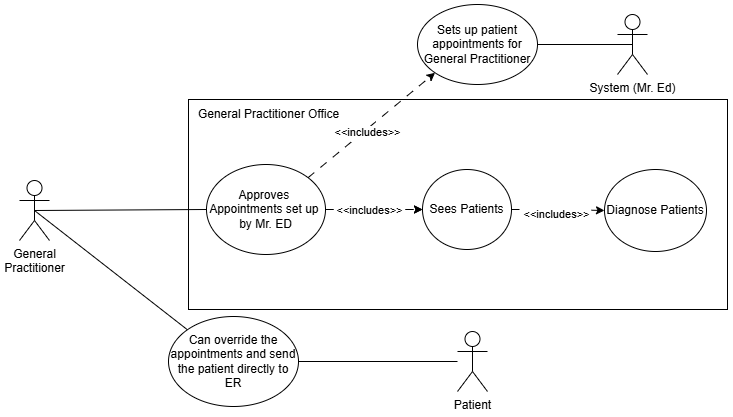

The diagram above was exported from draw.io. Its source (the exported page's mxGraphModel, read from the mxfile embedded in the PNG):
<mxGraphModel dx="2411" dy="517" grid="0" gridSize="10" guides="1" tooltips="1" connect="1" arrows="1" fold="1" page="1" pageScale="1" pageWidth="1100" pageHeight="850" background="#FFFFFF" math="0" shadow="0">
  <root>
    <mxCell id="0" />
    <mxCell id="1" parent="0" />
    <mxCell id="c5CrnKEYV5SDfYjA_wCa-15" value="" style="rounded=0;whiteSpace=wrap;html=1;" parent="1" vertex="1">
      <mxGeometry x="-844" y="277" width="539" height="210" as="geometry" />
    </mxCell>
    <mxCell id="afm0MhG2RPLh9kl4LAHP-32" style="rounded=0;orthogonalLoop=1;jettySize=auto;html=1;exitX=0.5;exitY=0.5;exitDx=0;exitDy=0;exitPerimeter=0;entryX=0;entryY=0.5;entryDx=0;entryDy=0;endArrow=none;endFill=0;" parent="1" source="afm0MhG2RPLh9kl4LAHP-1" target="afm0MhG2RPLh9kl4LAHP-31" edge="1">
      <mxGeometry relative="1" as="geometry" />
    </mxCell>
    <mxCell id="afm0MhG2RPLh9kl4LAHP-35" style="rounded=0;orthogonalLoop=1;jettySize=auto;html=1;exitX=0.5;exitY=0.5;exitDx=0;exitDy=0;exitPerimeter=0;entryX=0;entryY=0;entryDx=0;entryDy=0;endArrow=none;endFill=0;" parent="1" source="afm0MhG2RPLh9kl4LAHP-1" target="afm0MhG2RPLh9kl4LAHP-9" edge="1">
      <mxGeometry relative="1" as="geometry" />
    </mxCell>
    <mxCell id="afm0MhG2RPLh9kl4LAHP-1" value="General&lt;div&gt;Practitioner&lt;/div&gt;" style="shape=umlActor;verticalLabelPosition=bottom;verticalAlign=top;html=1;outlineConnect=0;" parent="1" vertex="1">
      <mxGeometry x="-1013" y="358" width="30" height="60" as="geometry" />
    </mxCell>
    <mxCell id="afm0MhG2RPLh9kl4LAHP-5" value="Patient" style="shape=umlActor;verticalLabelPosition=bottom;verticalAlign=top;html=1;outlineConnect=0;" parent="1" vertex="1">
      <mxGeometry x="-575" y="509" width="30" height="60" as="geometry" />
    </mxCell>
    <mxCell id="afm0MhG2RPLh9kl4LAHP-7" value="Sees Patients" style="ellipse;whiteSpace=wrap;html=1;" parent="1" vertex="1">
      <mxGeometry x="-610" y="347" width="89" height="80" as="geometry" />
    </mxCell>
    <mxCell id="afm0MhG2RPLh9kl4LAHP-8" value="Diagnose Patients" style="ellipse;whiteSpace=wrap;html=1;" parent="1" vertex="1">
      <mxGeometry x="-428" y="347" width="102" height="82" as="geometry" />
    </mxCell>
    <mxCell id="afm0MhG2RPLh9kl4LAHP-19" style="edgeStyle=orthogonalEdgeStyle;rounded=0;orthogonalLoop=1;jettySize=auto;html=1;exitX=1;exitY=0.5;exitDx=0;exitDy=0;endArrow=none;endFill=0;" parent="1" source="afm0MhG2RPLh9kl4LAHP-9" target="afm0MhG2RPLh9kl4LAHP-5" edge="1">
      <mxGeometry relative="1" as="geometry" />
    </mxCell>
    <mxCell id="afm0MhG2RPLh9kl4LAHP-9" value="Can override the appointments and send the patient directly to ER" style="ellipse;whiteSpace=wrap;html=1;" parent="1" vertex="1">
      <mxGeometry x="-864" y="494" width="130" height="90" as="geometry" />
    </mxCell>
    <mxCell id="afm0MhG2RPLh9kl4LAHP-33" style="edgeStyle=orthogonalEdgeStyle;rounded=0;orthogonalLoop=1;jettySize=auto;html=1;exitX=1;exitY=0.5;exitDx=0;exitDy=0;entryX=0;entryY=0.5;entryDx=0;entryDy=0;startArrow=none;startFill=0;endArrow=classic;endFill=1;dashed=1;dashPattern=8 8;" parent="1" source="afm0MhG2RPLh9kl4LAHP-31" target="afm0MhG2RPLh9kl4LAHP-7" edge="1">
      <mxGeometry relative="1" as="geometry" />
    </mxCell>
    <mxCell id="eqFHuCbTtr_plDUfo1Eq-5" value="&amp;lt;&amp;lt;includes&amp;gt;&amp;gt;" style="edgeLabel;html=1;align=center;verticalAlign=middle;resizable=0;points=[];" parent="afm0MhG2RPLh9kl4LAHP-33" vertex="1" connectable="0">
      <mxGeometry x="-0.011" y="-2" relative="1" as="geometry">
        <mxPoint x="-5" y="-2" as="offset" />
      </mxGeometry>
    </mxCell>
    <mxCell id="afm0MhG2RPLh9kl4LAHP-31" value="&lt;div&gt;&lt;span style=&quot;background-color: initial;&quot;&gt;Approves&amp;nbsp;&lt;/span&gt;&lt;/div&gt;&lt;div&gt;Appointments set up&amp;nbsp;&lt;/div&gt;&lt;div&gt;by Mr. ED&lt;/div&gt;" style="ellipse;whiteSpace=wrap;html=1;" parent="1" vertex="1">
      <mxGeometry x="-826" y="342" width="119" height="90" as="geometry" />
    </mxCell>
    <mxCell id="c5CrnKEYV5SDfYjA_wCa-3" value="Sets up patient appointments for General Practitioner" style="ellipse;whiteSpace=wrap;html=1;" parent="1" vertex="1">
      <mxGeometry x="-615" y="182" width="120" height="80" as="geometry" />
    </mxCell>
    <mxCell id="c5CrnKEYV5SDfYjA_wCa-10" style="rounded=0;orthogonalLoop=1;jettySize=auto;html=1;exitX=0.5;exitY=0.5;exitDx=0;exitDy=0;exitPerimeter=0;entryX=1;entryY=0.5;entryDx=0;entryDy=0;endArrow=none;endFill=0;" parent="1" source="c5CrnKEYV5SDfYjA_wCa-5" target="c5CrnKEYV5SDfYjA_wCa-3" edge="1">
      <mxGeometry relative="1" as="geometry" />
    </mxCell>
    <mxCell id="c5CrnKEYV5SDfYjA_wCa-5" value="System (Mr. Ed)" style="shape=umlActor;verticalLabelPosition=bottom;verticalAlign=top;html=1;outlineConnect=0;" parent="1" vertex="1">
      <mxGeometry x="-415" y="192" width="30" height="60" as="geometry" />
    </mxCell>
    <mxCell id="c5CrnKEYV5SDfYjA_wCa-14" value="General Practitioner Office" style="text;html=1;align=center;verticalAlign=middle;whiteSpace=wrap;rounded=0;" parent="1" vertex="1">
      <mxGeometry x="-851" y="277" width="175" height="30" as="geometry" />
    </mxCell>
    <mxCell id="eqFHuCbTtr_plDUfo1Eq-6" style="edgeStyle=orthogonalEdgeStyle;rounded=0;orthogonalLoop=1;jettySize=auto;html=1;exitX=1;exitY=0.5;exitDx=0;exitDy=0;entryX=0;entryY=0.5;entryDx=0;entryDy=0;startArrow=none;startFill=0;endArrow=classic;endFill=1;dashed=1;dashPattern=8 8;" parent="1" edge="1">
      <mxGeometry relative="1" as="geometry">
        <mxPoint x="-707" y="387" as="sourcePoint" />
        <mxPoint x="-610" y="387" as="targetPoint" />
      </mxGeometry>
    </mxCell>
    <mxCell id="eqFHuCbTtr_plDUfo1Eq-7" value="&amp;lt;&amp;lt;includes&amp;gt;&amp;gt;" style="edgeLabel;html=1;align=center;verticalAlign=middle;resizable=0;points=[];" parent="eqFHuCbTtr_plDUfo1Eq-6" vertex="1" connectable="0">
      <mxGeometry x="-0.011" y="-2" relative="1" as="geometry">
        <mxPoint x="-5" y="-2" as="offset" />
      </mxGeometry>
    </mxCell>
    <mxCell id="eqFHuCbTtr_plDUfo1Eq-8" style="edgeStyle=orthogonalEdgeStyle;rounded=0;orthogonalLoop=1;jettySize=auto;html=1;exitX=1;exitY=0.5;exitDx=0;exitDy=0;entryX=0;entryY=0.5;entryDx=0;entryDy=0;startArrow=none;startFill=0;endArrow=classic;endFill=1;dashed=1;dashPattern=8 8;" parent="1" source="afm0MhG2RPLh9kl4LAHP-7" target="afm0MhG2RPLh9kl4LAHP-8" edge="1">
      <mxGeometry relative="1" as="geometry">
        <mxPoint x="-518" y="386.72" as="sourcePoint" />
        <mxPoint x="-421" y="386.72" as="targetPoint" />
      </mxGeometry>
    </mxCell>
    <mxCell id="eqFHuCbTtr_plDUfo1Eq-9" value="&amp;lt;&amp;lt;includes&amp;gt;&amp;gt;" style="edgeLabel;html=1;align=center;verticalAlign=middle;resizable=0;points=[];" parent="eqFHuCbTtr_plDUfo1Eq-8" vertex="1" connectable="0">
      <mxGeometry x="-0.011" y="-2" relative="1" as="geometry">
        <mxPoint x="-2" y="1" as="offset" />
      </mxGeometry>
    </mxCell>
    <mxCell id="tOnaetVuEfL-HHDLR_vb-1" style="rounded=0;orthogonalLoop=1;jettySize=auto;html=1;exitX=1;exitY=0;exitDx=0;exitDy=0;entryX=0;entryY=1;entryDx=0;entryDy=0;startArrow=none;startFill=0;endArrow=classic;endFill=1;dashed=1;dashPattern=8 8;" edge="1" parent="1" source="afm0MhG2RPLh9kl4LAHP-31" target="c5CrnKEYV5SDfYjA_wCa-3">
      <mxGeometry relative="1" as="geometry">
        <mxPoint x="-697" y="343" as="sourcePoint" />
        <mxPoint x="-600" y="343" as="targetPoint" />
      </mxGeometry>
    </mxCell>
    <mxCell id="tOnaetVuEfL-HHDLR_vb-2" value="&amp;lt;&amp;lt;includes&amp;gt;&amp;gt;" style="edgeLabel;html=1;align=center;verticalAlign=middle;resizable=0;points=[];" vertex="1" connectable="0" parent="tOnaetVuEfL-HHDLR_vb-1">
      <mxGeometry x="-0.011" y="-2" relative="1" as="geometry">
        <mxPoint x="-5" y="4" as="offset" />
      </mxGeometry>
    </mxCell>
  </root>
</mxGraphModel>